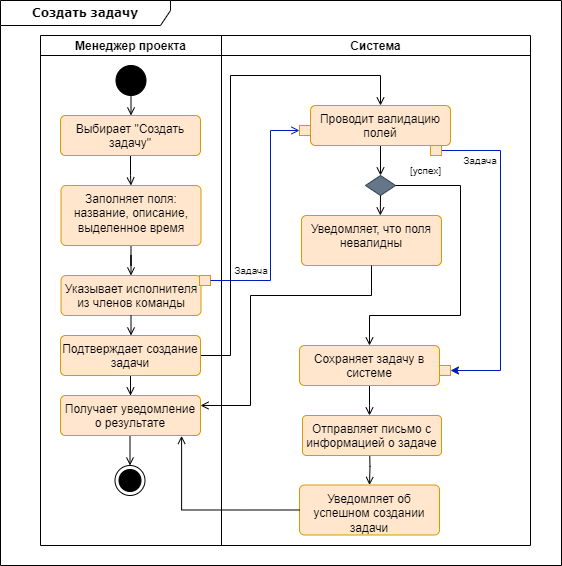

The diagram above was exported from draw.io. Its source (the exported page's mxGraphModel, read from the mxfile embedded in the PNG):
<mxGraphModel dx="1050" dy="566" grid="1" gridSize="10" guides="1" tooltips="1" connect="1" arrows="1" fold="1" page="1" pageScale="1" pageWidth="827" pageHeight="1169" math="0" shadow="0">
  <root>
    <mxCell id="0" />
    <mxCell id="1" parent="0" />
    <mxCell id="ir2lZSe-M-KhIsvbzkP0-20" value="" style="shape=table;childLayout=tableLayout;startSize=0;fillColor=none;collapsible=0;recursiveResize=0;expand=0;" parent="1" vertex="1">
      <mxGeometry x="120" y="110" width="490" height="510" as="geometry" />
    </mxCell>
    <mxCell id="ir2lZSe-M-KhIsvbzkP0-21" value="" style="shape=tableRow;horizontal=0;swimlaneHead=0;swimlaneBody=0;top=0;left=0;strokeColor=inherit;bottom=0;right=0;dropTarget=0;fontStyle=0;fillColor=none;points=[[0,0.5],[1,0.5]];portConstraint=eastwest;startSize=0;collapsible=0;recursiveResize=0;expand=0;" parent="ir2lZSe-M-KhIsvbzkP0-20" vertex="1">
      <mxGeometry width="490" height="510" as="geometry" />
    </mxCell>
    <mxCell id="ir2lZSe-M-KhIsvbzkP0-22" value="Менеджер проекта" style="swimlane;swimlaneHead=0;swimlaneBody=0;fontStyle=1;strokeColor=inherit;connectable=0;fillColor=none;startSize=20;collapsible=0;recursiveResize=0;expand=0;" parent="ir2lZSe-M-KhIsvbzkP0-21" vertex="1">
      <mxGeometry width="181" height="510" as="geometry">
        <mxRectangle width="181" height="510" as="alternateBounds" />
      </mxGeometry>
    </mxCell>
    <mxCell id="ir2lZSe-M-KhIsvbzkP0-37" style="edgeStyle=orthogonalEdgeStyle;rounded=0;orthogonalLoop=1;jettySize=auto;html=1;endArrow=open;endFill=0;" parent="ir2lZSe-M-KhIsvbzkP0-22" source="ir2lZSe-M-KhIsvbzkP0-1" target="ir2lZSe-M-KhIsvbzkP0-26" edge="1">
      <mxGeometry relative="1" as="geometry" />
    </mxCell>
    <mxCell id="ir2lZSe-M-KhIsvbzkP0-1" value="" style="ellipse;fillColor=strokeColor;html=1;" parent="ir2lZSe-M-KhIsvbzkP0-22" vertex="1">
      <mxGeometry x="75.5" y="30" width="30" height="30" as="geometry" />
    </mxCell>
    <mxCell id="ir2lZSe-M-KhIsvbzkP0-38" style="edgeStyle=orthogonalEdgeStyle;rounded=0;orthogonalLoop=1;jettySize=auto;html=1;endArrow=open;endFill=0;" parent="ir2lZSe-M-KhIsvbzkP0-22" source="ir2lZSe-M-KhIsvbzkP0-26" target="ir2lZSe-M-KhIsvbzkP0-27" edge="1">
      <mxGeometry relative="1" as="geometry" />
    </mxCell>
    <mxCell id="ir2lZSe-M-KhIsvbzkP0-26" value="Выбирает &quot;Создать задачу&quot;" style="html=1;align=center;verticalAlign=top;rounded=1;absoluteArcSize=1;arcSize=10;dashed=0;whiteSpace=wrap;fillColor=#ffe6cc;strokeColor=#d79b00;" parent="ir2lZSe-M-KhIsvbzkP0-22" vertex="1">
      <mxGeometry x="20" y="80" width="140" height="40" as="geometry" />
    </mxCell>
    <mxCell id="ir2lZSe-M-KhIsvbzkP0-39" style="edgeStyle=orthogonalEdgeStyle;rounded=0;orthogonalLoop=1;jettySize=auto;html=1;endArrow=open;endFill=0;" parent="ir2lZSe-M-KhIsvbzkP0-22" source="ir2lZSe-M-KhIsvbzkP0-27" target="ir2lZSe-M-KhIsvbzkP0-28" edge="1">
      <mxGeometry relative="1" as="geometry" />
    </mxCell>
    <mxCell id="ir2lZSe-M-KhIsvbzkP0-27" value="Заполняет поля: название, описание, выделенное время" style="html=1;align=center;verticalAlign=top;rounded=1;absoluteArcSize=1;arcSize=10;dashed=0;whiteSpace=wrap;fillColor=#ffe6cc;strokeColor=#d79b00;" parent="ir2lZSe-M-KhIsvbzkP0-22" vertex="1">
      <mxGeometry x="20.5" y="150" width="140" height="60" as="geometry" />
    </mxCell>
    <mxCell id="ir2lZSe-M-KhIsvbzkP0-28" value="Указывает исполнителя из членов команды" style="html=1;align=center;verticalAlign=top;rounded=1;absoluteArcSize=1;arcSize=10;dashed=0;whiteSpace=wrap;fillColor=#ffe6cc;strokeColor=#d79b00;" parent="ir2lZSe-M-KhIsvbzkP0-22" vertex="1">
      <mxGeometry x="20.5" y="240" width="140" height="40" as="geometry" />
    </mxCell>
    <mxCell id="ir2lZSe-M-KhIsvbzkP0-46" value="" style="rounded=0;whiteSpace=wrap;html=1;fillColor=#ffe6cc;strokeColor=#d79b00;" parent="ir2lZSe-M-KhIsvbzkP0-22" vertex="1">
      <mxGeometry x="159" y="240" width="11" height="10" as="geometry" />
    </mxCell>
    <mxCell id="ir2lZSe-M-KhIsvbzkP0-87" style="edgeStyle=orthogonalEdgeStyle;rounded=0;orthogonalLoop=1;jettySize=auto;html=1;endArrow=open;endFill=0;exitX=0;exitY=0;exitDx=70;exitDy=30;exitPerimeter=0;" parent="ir2lZSe-M-KhIsvbzkP0-22" target="ir2lZSe-M-KhIsvbzkP0-86" edge="1">
      <mxGeometry relative="1" as="geometry">
        <Array as="points">
          <mxPoint x="90" y="452" />
          <mxPoint x="90" y="452" />
        </Array>
        <mxPoint x="89.5" y="400" as="sourcePoint" />
      </mxGeometry>
    </mxCell>
    <mxCell id="ir2lZSe-M-KhIsvbzkP0-86" value="" style="ellipse;html=1;shape=endState;fillColor=strokeColor;" parent="ir2lZSe-M-KhIsvbzkP0-22" vertex="1">
      <mxGeometry x="74.5" y="430" width="30" height="30" as="geometry" />
    </mxCell>
    <mxCell id="ir2lZSe-M-KhIsvbzkP0-23" value="Система" style="swimlane;swimlaneHead=0;swimlaneBody=0;fontStyle=1;strokeColor=inherit;connectable=0;fillColor=none;startSize=20;collapsible=0;recursiveResize=0;expand=0;" parent="ir2lZSe-M-KhIsvbzkP0-21" vertex="1">
      <mxGeometry x="181" width="309" height="510" as="geometry">
        <mxRectangle width="309" height="510" as="alternateBounds" />
      </mxGeometry>
    </mxCell>
    <mxCell id="ir2lZSe-M-KhIsvbzkP0-88" value="&lt;b&gt;Создать задачу&lt;/b&gt;" style="shape=umlFrame;whiteSpace=wrap;html=1;rounded=1;shadow=0;comic=0;labelBackgroundColor=none;strokeWidth=1;fontFamily=Verdana;fontSize=12;align=center;width=170;height=25;" parent="ir2lZSe-M-KhIsvbzkP0-23" vertex="1">
      <mxGeometry x="-221" y="-35" width="561" height="565" as="geometry" />
    </mxCell>
    <mxCell id="xCekLvlc1uRamUwz6qQX-13" style="edgeStyle=orthogonalEdgeStyle;rounded=0;orthogonalLoop=1;jettySize=auto;html=1;exitX=0.5;exitY=1;exitDx=0;exitDy=0;endArrow=open;endFill=0;" parent="ir2lZSe-M-KhIsvbzkP0-23" source="ir2lZSe-M-KhIsvbzkP0-47" target="ir2lZSe-M-KhIsvbzkP0-51" edge="1">
      <mxGeometry relative="1" as="geometry" />
    </mxCell>
    <mxCell id="ir2lZSe-M-KhIsvbzkP0-47" value="Проводит валидацию полей" style="html=1;align=center;verticalAlign=top;rounded=1;absoluteArcSize=1;arcSize=10;dashed=0;whiteSpace=wrap;fillColor=#ffe6cc;strokeColor=#d79b00;" parent="ir2lZSe-M-KhIsvbzkP0-23" vertex="1">
      <mxGeometry x="89" y="70" width="140" height="40" as="geometry" />
    </mxCell>
    <mxCell id="ir2lZSe-M-KhIsvbzkP0-51" value="" style="rhombus;whiteSpace=wrap;html=1;verticalAlign=top;rounded=0;arcSize=10;dashed=0;fillColor=#647687;fontColor=#ffffff;strokeColor=#314354;" parent="ir2lZSe-M-KhIsvbzkP0-23" vertex="1">
      <mxGeometry x="144" y="140" width="30" height="20" as="geometry" />
    </mxCell>
    <mxCell id="ir2lZSe-M-KhIsvbzkP0-64" value="&lt;font style=&quot;font-size: 10px;&quot;&gt;[успех]&lt;/font&gt;" style="text;html=1;align=center;verticalAlign=middle;resizable=0;points=[];autosize=1;strokeColor=none;fillColor=none;" parent="ir2lZSe-M-KhIsvbzkP0-23" vertex="1">
      <mxGeometry x="179" y="120" width="50" height="30" as="geometry" />
    </mxCell>
    <mxCell id="ir2lZSe-M-KhIsvbzkP0-56" value="" style="rounded=0;whiteSpace=wrap;html=1;fillColor=#ffe6cc;strokeColor=#d79b00;" parent="ir2lZSe-M-KhIsvbzkP0-23" vertex="1">
      <mxGeometry x="78" y="90" width="11" height="10" as="geometry" />
    </mxCell>
    <mxCell id="ir2lZSe-M-KhIsvbzkP0-54" value="" style="edgeStyle=orthogonalEdgeStyle;rounded=0;orthogonalLoop=1;jettySize=auto;html=1;endArrow=open;endFill=0;exitX=1;exitY=0.5;exitDx=0;exitDy=0;entryX=0.5;entryY=0;entryDx=0;entryDy=0;" parent="ir2lZSe-M-KhIsvbzkP0-23" source="ir2lZSe-M-KhIsvbzkP0-51" target="xCekLvlc1uRamUwz6qQX-7" edge="1">
      <mxGeometry relative="1" as="geometry">
        <mxPoint x="99" y="330" as="targetPoint" />
        <Array as="points">
          <mxPoint x="239" y="150" />
          <mxPoint x="239" y="280" />
          <mxPoint x="148" y="280" />
        </Array>
      </mxGeometry>
    </mxCell>
    <mxCell id="xCekLvlc1uRamUwz6qQX-19" style="edgeStyle=orthogonalEdgeStyle;rounded=0;orthogonalLoop=1;jettySize=auto;html=1;endArrow=open;endFill=0;" parent="ir2lZSe-M-KhIsvbzkP0-23" source="xCekLvlc1uRamUwz6qQX-7" edge="1">
      <mxGeometry relative="1" as="geometry">
        <mxPoint x="148" y="380" as="targetPoint" />
      </mxGeometry>
    </mxCell>
    <mxCell id="xCekLvlc1uRamUwz6qQX-7" value="Сохраняет задачу в системе" style="html=1;align=center;verticalAlign=top;rounded=1;absoluteArcSize=1;arcSize=10;dashed=0;whiteSpace=wrap;fillColor=#ffe6cc;strokeColor=#d79b00;" parent="ir2lZSe-M-KhIsvbzkP0-23" vertex="1">
      <mxGeometry x="78" y="310" width="140" height="40" as="geometry" />
    </mxCell>
    <mxCell id="xCekLvlc1uRamUwz6qQX-26" value="" style="rounded=0;whiteSpace=wrap;html=1;fillColor=#ffe6cc;strokeColor=#d79b00;" parent="ir2lZSe-M-KhIsvbzkP0-23" vertex="1">
      <mxGeometry x="218" y="330" width="11" height="10" as="geometry" />
    </mxCell>
    <mxCell id="xCekLvlc1uRamUwz6qQX-31" value="Задача" style="text;html=1;strokeColor=none;fillColor=none;align=center;verticalAlign=middle;whiteSpace=wrap;rounded=0;fontSize=10;" parent="ir2lZSe-M-KhIsvbzkP0-23" vertex="1">
      <mxGeometry x="229" y="110" width="60" height="30" as="geometry" />
    </mxCell>
    <mxCell id="xCekLvlc1uRamUwz6qQX-16" value="Уведомляет, что поля невалидны" style="html=1;align=center;verticalAlign=top;rounded=1;absoluteArcSize=1;arcSize=10;dashed=0;whiteSpace=wrap;fillColor=#ffe6cc;strokeColor=#d79b00;" parent="ir2lZSe-M-KhIsvbzkP0-23" vertex="1">
      <mxGeometry x="80" y="180" width="140" height="50" as="geometry" />
    </mxCell>
    <mxCell id="xCekLvlc1uRamUwz6qQX-34" style="edgeStyle=orthogonalEdgeStyle;rounded=0;orthogonalLoop=1;jettySize=auto;html=1;exitX=0.5;exitY=1;exitDx=0;exitDy=0;entryX=0.563;entryY=0;entryDx=0;entryDy=0;entryPerimeter=0;endArrow=open;endFill=0;" parent="ir2lZSe-M-KhIsvbzkP0-23" source="ir2lZSe-M-KhIsvbzkP0-51" target="xCekLvlc1uRamUwz6qQX-16" edge="1">
      <mxGeometry relative="1" as="geometry" />
    </mxCell>
    <mxCell id="xCekLvlc1uRamUwz6qQX-17" value="Уведомляет об успешном создании задачи" style="html=1;align=center;verticalAlign=top;rounded=1;absoluteArcSize=1;arcSize=10;dashed=0;whiteSpace=wrap;fillColor=#ffe6cc;strokeColor=#d79b00;" parent="ir2lZSe-M-KhIsvbzkP0-23" vertex="1">
      <mxGeometry x="78" y="449.5" width="140" height="50" as="geometry" />
    </mxCell>
    <mxCell id="xCekLvlc1uRamUwz6qQX-20" style="edgeStyle=orthogonalEdgeStyle;rounded=0;orthogonalLoop=1;jettySize=auto;html=1;endArrow=open;endFill=0;" parent="ir2lZSe-M-KhIsvbzkP0-23" target="xCekLvlc1uRamUwz6qQX-17" edge="1">
      <mxGeometry relative="1" as="geometry">
        <mxPoint x="148" y="410" as="sourcePoint" />
      </mxGeometry>
    </mxCell>
    <mxCell id="xCekLvlc1uRamUwz6qQX-23" value="Задача" style="text;html=1;strokeColor=none;fillColor=none;align=center;verticalAlign=middle;whiteSpace=wrap;rounded=0;fontSize=10;" parent="ir2lZSe-M-KhIsvbzkP0-23" vertex="1">
      <mxGeometry y="220" width="60" height="30" as="geometry" />
    </mxCell>
    <mxCell id="ir2lZSe-M-KhIsvbzkP0-53" value="Отправляет письмо с информацией о задаче" style="whiteSpace=wrap;html=1;verticalAlign=top;rounded=1;arcSize=10;dashed=0;fillColor=#ffe6cc;strokeColor=#d79b00;" parent="ir2lZSe-M-KhIsvbzkP0-23" vertex="1">
      <mxGeometry x="81" y="380" width="139" height="40" as="geometry" />
    </mxCell>
    <mxCell id="ir2lZSe-M-KhIsvbzkP0-57" style="edgeStyle=orthogonalEdgeStyle;rounded=0;orthogonalLoop=1;jettySize=auto;html=1;entryX=0;entryY=0.5;entryDx=0;entryDy=0;fillColor=#0050ef;strokeColor=#001DBC;endArrow=open;endFill=0;exitX=1;exitY=0.5;exitDx=0;exitDy=0;" parent="ir2lZSe-M-KhIsvbzkP0-21" source="ir2lZSe-M-KhIsvbzkP0-46" target="ir2lZSe-M-KhIsvbzkP0-56" edge="1">
      <mxGeometry relative="1" as="geometry">
        <mxPoint x="150" y="305" as="sourcePoint" />
        <Array as="points">
          <mxPoint x="230" y="245" />
          <mxPoint x="230" y="95" />
        </Array>
      </mxGeometry>
    </mxCell>
    <mxCell id="xCekLvlc1uRamUwz6qQX-5" style="edgeStyle=orthogonalEdgeStyle;rounded=0;orthogonalLoop=1;jettySize=auto;html=1;endArrow=open;endFill=0;entryX=0.5;entryY=0;entryDx=0;entryDy=0;" parent="1" source="xCekLvlc1uRamUwz6qQX-1" target="ir2lZSe-M-KhIsvbzkP0-47" edge="1">
      <mxGeometry relative="1" as="geometry">
        <Array as="points">
          <mxPoint x="310" y="430" />
          <mxPoint x="310" y="150" />
          <mxPoint x="460" y="150" />
        </Array>
      </mxGeometry>
    </mxCell>
    <mxCell id="xCekLvlc1uRamUwz6qQX-15" style="edgeStyle=orthogonalEdgeStyle;rounded=0;orthogonalLoop=1;jettySize=auto;html=1;entryX=0.5;entryY=0;entryDx=0;entryDy=0;endArrow=open;endFill=0;" parent="1" source="xCekLvlc1uRamUwz6qQX-1" target="xCekLvlc1uRamUwz6qQX-14" edge="1">
      <mxGeometry relative="1" as="geometry" />
    </mxCell>
    <mxCell id="xCekLvlc1uRamUwz6qQX-1" value="Подтверждает создание задачи" style="html=1;align=center;verticalAlign=top;rounded=1;absoluteArcSize=1;arcSize=10;dashed=0;whiteSpace=wrap;fillColor=#ffe6cc;strokeColor=#d79b00;" parent="1" vertex="1">
      <mxGeometry x="140" y="410" width="140" height="40" as="geometry" />
    </mxCell>
    <mxCell id="xCekLvlc1uRamUwz6qQX-3" style="edgeStyle=orthogonalEdgeStyle;rounded=0;orthogonalLoop=1;jettySize=auto;html=1;endArrow=open;endFill=0;" parent="1" source="ir2lZSe-M-KhIsvbzkP0-28" target="xCekLvlc1uRamUwz6qQX-1" edge="1">
      <mxGeometry relative="1" as="geometry" />
    </mxCell>
    <mxCell id="xCekLvlc1uRamUwz6qQX-14" value="Получает уведомление о результате" style="html=1;align=center;verticalAlign=top;rounded=1;absoluteArcSize=1;arcSize=10;dashed=0;whiteSpace=wrap;fillColor=#ffe6cc;strokeColor=#d79b00;" parent="1" vertex="1">
      <mxGeometry x="140" y="470" width="140" height="40" as="geometry" />
    </mxCell>
    <mxCell id="xCekLvlc1uRamUwz6qQX-22" style="edgeStyle=orthogonalEdgeStyle;rounded=0;orthogonalLoop=1;jettySize=auto;html=1;exitX=0.5;exitY=1;exitDx=0;exitDy=0;entryX=1;entryY=0.25;entryDx=0;entryDy=0;endArrow=open;endFill=0;" parent="1" source="xCekLvlc1uRamUwz6qQX-16" target="xCekLvlc1uRamUwz6qQX-14" edge="1">
      <mxGeometry relative="1" as="geometry">
        <Array as="points">
          <mxPoint x="451" y="370" />
          <mxPoint x="330" y="370" />
          <mxPoint x="330" y="480" />
        </Array>
      </mxGeometry>
    </mxCell>
    <mxCell id="xCekLvlc1uRamUwz6qQX-21" style="edgeStyle=orthogonalEdgeStyle;rounded=0;orthogonalLoop=1;jettySize=auto;html=1;endArrow=open;endFill=0;entryX=0.865;entryY=1.009;entryDx=0;entryDy=0;entryPerimeter=0;" parent="1" source="xCekLvlc1uRamUwz6qQX-17" target="xCekLvlc1uRamUwz6qQX-14" edge="1">
      <mxGeometry relative="1" as="geometry" />
    </mxCell>
    <mxCell id="xCekLvlc1uRamUwz6qQX-29" style="edgeStyle=orthogonalEdgeStyle;rounded=0;orthogonalLoop=1;jettySize=auto;html=1;exitX=1;exitY=0.5;exitDx=0;exitDy=0;entryX=1;entryY=0.5;entryDx=0;entryDy=0;fillColor=#0050ef;strokeColor=#001DBC;endArrow=classic;endFill=1;" parent="1" source="xCekLvlc1uRamUwz6qQX-24" target="xCekLvlc1uRamUwz6qQX-26" edge="1">
      <mxGeometry relative="1" as="geometry">
        <Array as="points">
          <mxPoint x="580" y="225" />
          <mxPoint x="580" y="445" />
        </Array>
      </mxGeometry>
    </mxCell>
    <mxCell id="xCekLvlc1uRamUwz6qQX-24" value="" style="rounded=0;whiteSpace=wrap;html=1;fillColor=#ffe6cc;strokeColor=#d79b00;" parent="1" vertex="1">
      <mxGeometry x="510" y="220" width="11" height="10" as="geometry" />
    </mxCell>
  </root>
</mxGraphModel>